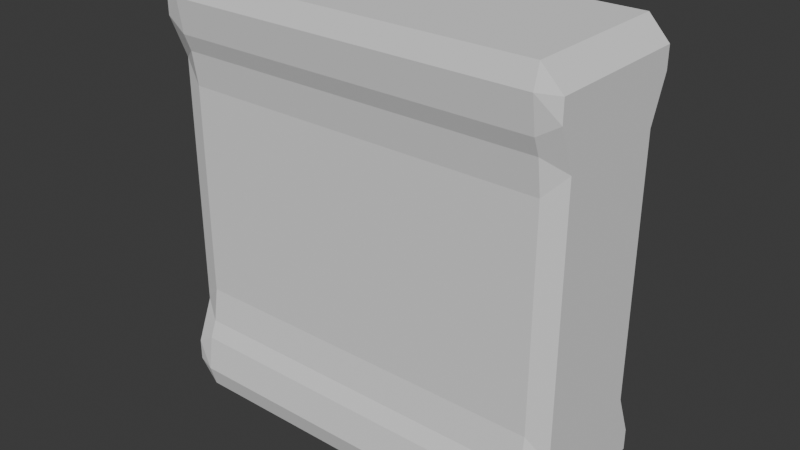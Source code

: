 # Source: Env_Wall_windowed_A.blend  (saved by Blender 4.1.24; exported with 4.5.12 LTS)
import bpy
from mathutils import Matrix  # noqa: F401  (used for matrix-valued properties, if any)

bpy.ops.wm.read_factory_settings(use_empty=True)
scene = bpy.context.scene
scene.name = 'Scene'

# ---- collections
col_collection = bpy.data.collections.new('Collection'); scene.collection.children.link(col_collection)

# ---- world
world_world = bpy.data.worlds.new('World'); scene.world = world_world
world_world.use_nodes = True; world_world.node_tree.nodes.clear()
_N = world_world.node_tree.nodes; _L = world_world.node_tree.links
n0 = _N.new('ShaderNodeOutputWorld'); n0.name = 'World Output'; n0.location = (300, 300)
n1 = _N.new('ShaderNodeBackground'); n1.name = 'Background'; n1.location = (10, 300)
n1.inputs[0].default_value = (0.05088, 0.05088, 0.05088, 1.0)
_L.new(n1.outputs[0], n0.inputs[0])
n0.is_active_output = True
world_world.color = (0.05088, 0.05088, 0.05088)
world_world.use_sun_shadow = False
world_world.sun_shadow_jitter_overblur = 0.0

# ---- meshes
me_cube_001 = bpy.data.meshes.new('Cube.001')
me_cube_001.from_pydata([(-1.285, -5.455, -1.0), (-1.285, -5.455, 1.0), (-1.285, -3.455, -1.0), (-1.285, -3.455, 1.0), (-6.309e-07, -3.455, -1.0), (-6.309e-07, -3.455, 1.0), (-6.309e-07, -5.455, -1.0), (-6.309e-07, -5.455, 1.0), (-1.018, -5.455, -0.6), (-1.018, -5.455, 0.6), (-1.018, -3.455, 0.6), (-1.018, -3.455, -0.6), (-6.309e-07, -5.455, 0.6), (-6.309e-07, -5.455, -0.6), (-6.309e-07, -3.455, 0.6), (-6.309e-07, -3.455, -0.6), (-1.285, -3.455, -0.8), (-6.309e-07, -5.455, -0.8), (-6.309e-07, -3.455, -0.8), (-1.285, -5.455, -0.8), (-1.285, -5.455, 0.8), (-1.285, -3.455, 0.8), (-6.309e-07, -5.455, 0.8), (-6.309e-07, -3.455, 0.8), (-1.285, -3.74, -1.0), (-1.285, -4.026, -1.0), (-1.285, -4.312, -1.0), (-1.285, -4.598, -1.0), (-1.285, -4.883, -1.0), (-1.285, -5.169, -1.0), (-1.285, -5.169, 1.0), (-1.285, -4.883, 1.0), (-1.285, -4.598, 1.0), (-1.285, -4.312, 1.0), (-1.285, -4.026, 1.0), (-1.285, -3.74, 1.0), (-6.309e-07, -3.74, 1.0), (-6.309e-07, -4.026, 1.0), (-6.309e-07, -4.312, 1.0), (-6.309e-07, -4.598, 1.0), (-6.309e-07, -4.883, 1.0), (-6.309e-07, -5.169, 1.0), (-6.309e-07, -3.74, -1.0), (-6.309e-07, -4.026, -1.0), (-6.309e-07, -4.312, -1.0), (-6.309e-07, -4.598, -1.0), (-6.309e-07, -4.883, -1.0), (-6.309e-07, -5.169, -1.0), (-1.018, -5.169, -0.6), (-1.018, -4.883, -0.6), (-1.018, -4.598, -0.6), (-1.018, -4.312, -0.6), (-1.018, -4.026, -0.6), (-1.018, -3.74, -0.6), (-1.018, -5.169, 0.6), (-1.018, -4.883, 0.6), (-1.018, -4.598, 0.6), (-1.018, -4.312, 0.6), (-1.018, -4.026, 0.6), (-1.018, -3.74, 0.6), (-1.285, -5.169, -0.8), (-1.285, -4.883, -0.8), (-1.285, -4.598, -0.8), (-1.285, -4.312, -0.8), (-1.285, -4.026, -0.8), (-1.285, -3.74, -0.8), (-1.285, -5.169, 0.8), (-1.285, -4.883, 0.8), (-1.285, -4.598, 0.8), (-1.285, -4.312, 0.8), (-1.285, -4.026, 0.8), (-1.285, -3.74, 0.8)], [], [(71, 35, 3, 21), (22, 7, 1, 20), (41, 30, 1, 7), (29, 47, 6, 0), (21, 3, 5, 23), (16, 11, 15, 18), (10, 14, 15, 11), (17, 13, 8, 19), (12, 9, 8, 13), (65, 53, 11, 16), (53, 59, 10, 11), (24, 65, 16, 2), (6, 17, 19, 0), (2, 16, 18, 4), (10, 21, 23, 14), (12, 22, 20, 9), (59, 71, 21, 10), (9, 20, 66, 54), (54, 66, 67, 55), (55, 67, 68, 56), (56, 68, 69, 57), (57, 69, 70, 58), (58, 70, 71, 59), (0, 19, 60, 29), (29, 60, 61, 28), (28, 61, 62, 27), (27, 62, 63, 26), (26, 63, 64, 25), (25, 64, 65, 24), (8, 9, 54, 48), (48, 54, 55, 49), (49, 55, 56, 50), (50, 56, 57, 51), (51, 57, 58, 52), (52, 58, 59, 53), (19, 8, 48, 60), (60, 48, 49, 61), (61, 49, 50, 62), (62, 50, 51, 63), (63, 51, 52, 64), (64, 52, 53, 65), (2, 4, 42, 24), (24, 42, 43, 25), (25, 43, 44, 26), (26, 44, 45, 27), (27, 45, 46, 28), (28, 46, 47, 29), (5, 3, 35, 36), (36, 35, 34, 37), (37, 34, 33, 38), (38, 33, 32, 39), (39, 32, 31, 40), (40, 31, 30, 41), (20, 1, 30, 66), (66, 30, 31, 67), (67, 31, 32, 68), (68, 32, 33, 69), (69, 33, 34, 70), (70, 34, 35, 71)])
_uv = me_cube_001.uv_layers.new(name='UVMap')
_uv.uv.foreach_set('vector', [0.6, 0.2143, 0.625, 0.2143, 0.625, 0.25, 0.6, 0.25, 0.6, 0.875, 0.625, 0.875, 0.625, 1.0, 0.6, 1.0, 0.75, 0.7143, 0.875, 0.7143, 0.875, 0.75, 0.75, 0.75, 0.125, 0.7143, 0.25, 0.7143, 0.25, 0.75, 0.125, 0.75, 0.6, 0.25, 0.625, 0.25, 0.625, 0.375, 0.6, 0.375, 0.4, 0.25, 0.425, 0.25, 0.425, 0.375, 0.4, 0.375, 0.575, 0.25, 0.575, 0.375, 0.425, 0.375, 0.425, 0.25, 0.4, 0.875, 0.425, 0.875, 0.425, 1.0, 0.4, 1.0, 0.575, 0.875, 0.575, 1.0, 0.425, 1.0, 0.425, 0.875, 0.4, 0.2143, 0.425, 0.2143, 0.425, 0.25, 0.4, 0.25, 0.425, 0.2143, 0.575, 0.2143, 0.575, 0.25, 0.425, 0.25, 0.375, 0.2143, 0.4, 0.2143, 0.4, 0.25, 0.375, 0.25, 0.375, 0.875, 0.4, 0.875, 0.4, 1.0, 0.375, 1.0, 0.375, 0.25, 0.4, 0.25, 0.4, 0.375, 0.375, 0.375, 0.575, 0.25, 0.6, 0.25, 0.6, 0.375, 0.575, 0.375, 0.575, 0.875, 0.6, 0.875, 0.6, 1.0, 0.575, 1.0, 0.575, 0.2143, 0.6, 0.2143, 0.6, 0.25, 0.575, 0.25, 0.575, 0.0, 0.6, 0.0, 0.6, 0.03571, 0.575, 0.03571, 0.575, 0.03571, 0.6, 0.03571, 0.6, 0.07143, 0.575, 0.07143, 0.575, 0.07143, 0.6, 0.07143, 0.6, 0.1071, 0.575, 0.1071, 0.575, 0.1071, 0.6, 0.1071, 0.6, 0.1429, 0.575, 0.1429, 0.575, 0.1429, 0.6, 0.1429, 0.6, 0.1786, 0.575, 0.1786, 0.575, 0.1786, 0.6, 0.1786, 0.6, 0.2143, 0.575, 0.2143, 0.375, 0.0, 0.4, 0.0, 0.4, 0.03571, 0.375, 0.03571, 0.375, 0.03571, 0.4, 0.03571, 0.4, 0.07143, 0.375, 0.07143, 0.375, 0.07143, 0.4, 0.07143, 0.4, 0.1071, 0.375, 0.1071, 0.375, 0.1071, 0.4, 0.1071, 0.4, 0.1429, 0.375, 0.1429, 0.375, 0.1429, 0.4, 0.1429, 0.4, 0.1786, 0.375, 0.1786, 0.375, 0.1786, 0.4, 0.1786, 0.4, 0.2143, 0.375, 0.2143, 0.425, 0.0, 0.575, 0.0, 0.575, 0.03571, 0.425, 0.03571, 0.425, 0.03571, 0.575, 0.03571, 0.575, 0.07143, 0.425, 0.07143, 0.425, 0.07143, 0.575, 0.07143, 0.575, 0.1071, 0.425, 0.1071, 0.425, 0.1071, 0.575, 0.1071, 0.575, 0.1429, 0.425, 0.1429, 0.425, 0.1429, 0.575, 0.1429, 0.575, 0.1786, 0.425, 0.1786, 0.425, 0.1786, 0.575, 0.1786, 0.575, 0.2143, 0.425, 0.2143, 0.4, 0.0, 0.425, 0.0, 0.425, 0.03571, 0.4, 0.03571, 0.4, 0.03571, 0.425, 0.03571, 0.425, 0.07143, 0.4, 0.07143, 0.4, 0.07143, 0.425, 0.07143, 0.425, 0.1071, 0.4, 0.1071, 0.4, 0.1071, 0.425, 0.1071, 0.425, 0.1429, 0.4, 0.1429, 0.4, 0.1429, 0.425, 0.1429, 0.425, 0.1786, 0.4, 0.1786, 0.4, 0.1786, 0.425, 0.1786, 0.425, 0.2143, 0.4, 0.2143, 0.125, 0.5, 0.25, 0.5, 0.25, 0.5357, 0.125, 0.5357, 0.125, 0.5357, 0.25, 0.5357, 0.25, 0.5714, 0.125, 0.5714, 0.125, 0.5714, 0.25, 0.5714, 0.25, 0.6071, 0.125, 0.6071, 0.125, 0.6071, 0.25, 0.6071, 0.25, 0.6429, 0.125, 0.6429, 0.125, 0.6429, 0.25, 0.6429, 0.25, 0.6786, 0.125, 0.6786, 0.125, 0.6786, 0.25, 0.6786, 0.25, 0.7143, 0.125, 0.7143, 0.75, 0.5, 0.875, 0.5, 0.875, 0.5357, 0.75, 0.5357, 0.75, 0.5357, 0.875, 0.5357, 0.875, 0.5714, 0.75, 0.5714, 0.75, 0.5714, 0.875, 0.5714, 0.875, 0.6071, 0.75, 0.6071, 0.75, 0.6071, 0.875, 0.6071, 0.875, 0.6429, 0.75, 0.6429, 0.75, 0.6429, 0.875, 0.6429, 0.875, 0.6786, 0.75, 0.6786, 0.75, 0.6786, 0.875, 0.6786, 0.875, 0.7143, 0.75, 0.7143, 0.6, 0.0, 0.625, 0.0, 0.625, 0.03571, 0.6, 0.03571, 0.6, 0.03571, 0.625, 0.03571, 0.625, 0.07143, 0.6, 0.07143, 0.6, 0.07143, 0.625, 0.07143, 0.625, 0.1071, 0.6, 0.1071, 0.6, 0.1071, 0.625, 0.1071, 0.625, 0.1429, 0.6, 0.1429, 0.6, 0.1429, 0.625, 0.1429, 0.625, 0.1786, 0.6, 0.1786, 0.6, 0.1786, 0.625, 0.1786, 0.625, 0.2143, 0.6, 0.2143])
me_cube_001.update()

# ---- objects
ob_empty = bpy.data.objects.new('Empty', None)
ob_empty_001 = bpy.data.objects.new('Empty.001', None)
ob_cube = bpy.data.objects.new('Cube', me_cube_001)

# ---- transforms, parenting, visibility, modifiers, constraints
ob_empty.location = (-23.54, 3.34, 6.659)
ob_empty.rotation_euler = (1.571, -0.0, 1.571)
ob_empty.scale = (4.223, 4.223, 4.223)
ob_empty.empty_display_type = 'IMAGE'
ob_empty.empty_display_size = 5.0
ob_empty_001.location = (-0.1403, 23.53, 6.659)
ob_empty_001.rotation_euler = (1.571, -0.0, 3.142)
ob_empty_001.scale = (4.223, 4.223, 4.223)
ob_empty_001.empty_display_type = 'IMAGE'
ob_empty_001.empty_display_size = 5.0
ob_cube.location = (-22.89, 9.02, 5.162)
ob_cube.rotation_euler = (0.0, -0.0, 1.571)
ob_cube.scale = (1.744, 5.649, 5.9)
_m = ob_cube.modifiers.new('Mirror', 'MIRROR')
_m = ob_cube.modifiers.new('Bevel', 'BEVEL')

# ---- collection membership
col_collection.objects.link(ob_empty)
col_collection.objects.link(ob_empty_001)
col_collection.objects.link(ob_cube)

# ---- scene / render settings (as saved in the file)
scene.frame_start = 1; scene.frame_end = 250; scene.frame_set(1)
scene.render.engine = 'BLENDER_EEVEE_NEXT'
scene.cycles.sampling_pattern = 'TABULATED_SOBOL'
scene.eevee.ray_tracing_options.trace_max_roughness = 0.0
bpy.context.view_layer.update()

# ---- added for rendering (the .blend has no active camera and no usable light): camera, sun
cam_auto = bpy.data.cameras.new('AutoCamera')
cam_auto.lens = 50.0
cam_auto.sensor_width = 36.0
cam_auto.clip_end = 1000.0
ob_auto_camera = bpy.data.objects.new('AutoCamera', cam_auto)
scene.collection.objects.link(ob_auto_camera)
ob_auto_camera.location = (17.9482, -9.78718, 17.7)
ob_auto_camera.rotation_euler = (1.09748, -7.21219e-08, 0.694738)
scene.camera = ob_auto_camera
light_auto_sun = bpy.data.lights.new('AutoSun', 'SUN')
light_auto_sun.energy = 3.0
light_auto_sun.angle = 0.0523599
ob_auto_sun = bpy.data.objects.new('AutoSun', light_auto_sun)
scene.collection.objects.link(ob_auto_sun)
ob_auto_sun.rotation_euler = (0.872665, 0.174533, 0.523599)
bpy.context.view_layer.update()
